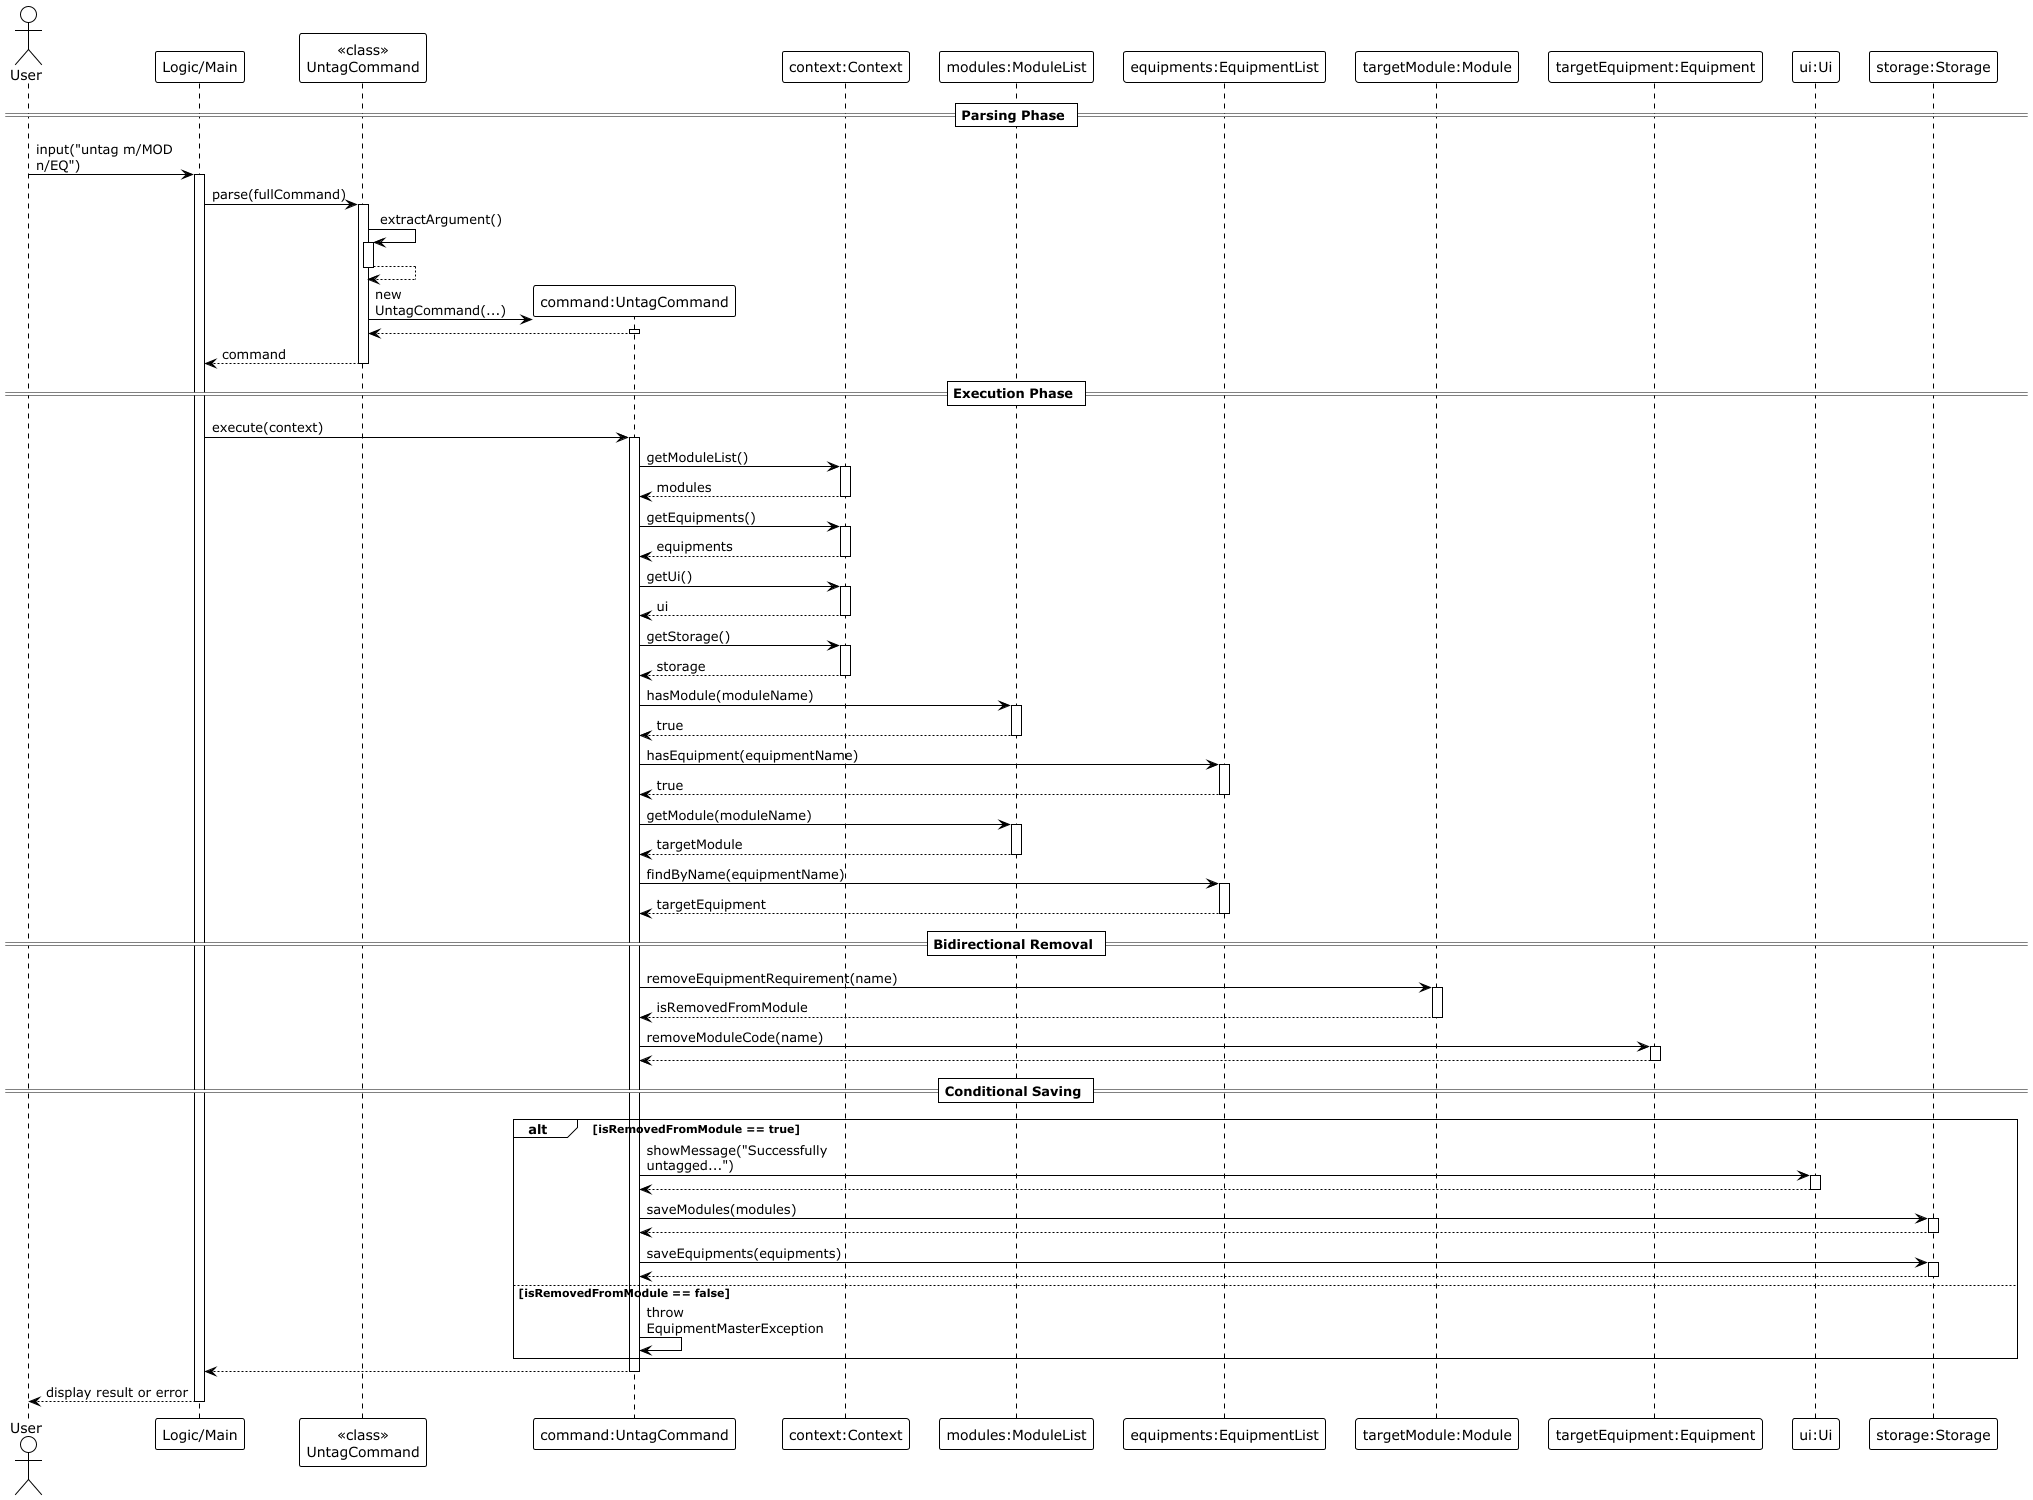

The diagram above was rendered by PlantUML. Its source (embedded in the PNG):
@startuml
!theme plain
skinparam maxMessageSize 150

actor User
participant "Logic/Main" as Logic
participant "<<class>>\nUntagCommand" as UntagCommandClass
participant "command:UntagCommand" as UntagCommand
participant "context:Context" as Context
participant "modules:ModuleList" as ModuleList
participant "equipments:EquipmentList" as EquipmentList
participant "targetModule:Module" as Module
participant "targetEquipment:Equipment" as Equipment
participant "ui:Ui" as Ui
participant "storage:Storage" as Storage

== Parsing Phase ==
User -> Logic : input("untag m/MOD n/EQ")
activate Logic

Logic -> UntagCommandClass : parse(fullCommand)
activate UntagCommandClass

UntagCommandClass -> UntagCommandClass : extractArgument()
activate UntagCommandClass
UntagCommandClass --> UntagCommandClass
deactivate UntagCommandClass

create UntagCommand
UntagCommandClass -> UntagCommand : new UntagCommand(...)
activate UntagCommand
UntagCommand --> UntagCommandClass
deactivate UntagCommand

UntagCommandClass --> Logic : command
deactivate UntagCommandClass

== Execution Phase ==
Logic -> UntagCommand : execute(context)
activate UntagCommand

UntagCommand -> Context : getModuleList()
activate Context
Context --> UntagCommand : modules
deactivate Context

UntagCommand -> Context : getEquipments()
activate Context
Context --> UntagCommand : equipments
deactivate Context

UntagCommand -> Context : getUi()
activate Context
Context --> UntagCommand : ui
deactivate Context

UntagCommand -> Context : getStorage()
activate Context
Context --> UntagCommand : storage
deactivate Context

UntagCommand -> ModuleList : hasModule(moduleName)
activate ModuleList
ModuleList --> UntagCommand : true
deactivate ModuleList

UntagCommand -> EquipmentList : hasEquipment(equipmentName)
activate EquipmentList
EquipmentList --> UntagCommand : true
deactivate EquipmentList

UntagCommand -> ModuleList : getModule(moduleName)
activate ModuleList
ModuleList --> UntagCommand : targetModule
deactivate ModuleList

UntagCommand -> EquipmentList : findByName(equipmentName)
activate EquipmentList
EquipmentList --> UntagCommand : targetEquipment
deactivate EquipmentList

== Bidirectional Removal ==
UntagCommand -> Module : removeEquipmentRequirement(name)
activate Module
Module --> UntagCommand : isRemovedFromModule
deactivate Module

UntagCommand -> Equipment : removeModuleCode(name)
activate Equipment
Equipment --> UntagCommand
deactivate Equipment

== Conditional Saving ==
alt isRemovedFromModule == true
    UntagCommand -> Ui : showMessage("Successfully untagged...")
    activate Ui
    Ui --> UntagCommand
    deactivate Ui

    UntagCommand -> Storage : saveModules(modules)
    activate Storage
    Storage --> UntagCommand
    deactivate Storage

    UntagCommand -> Storage : saveEquipments(equipments)
    activate Storage
    Storage --> UntagCommand
    deactivate Storage
else isRemovedFromModule == false
    UntagCommand -> UntagCommand : throw EquipmentMasterException
end

UntagCommand --> Logic
deactivate UntagCommand

Logic --> User : display result or error
deactivate Logic

@enduml